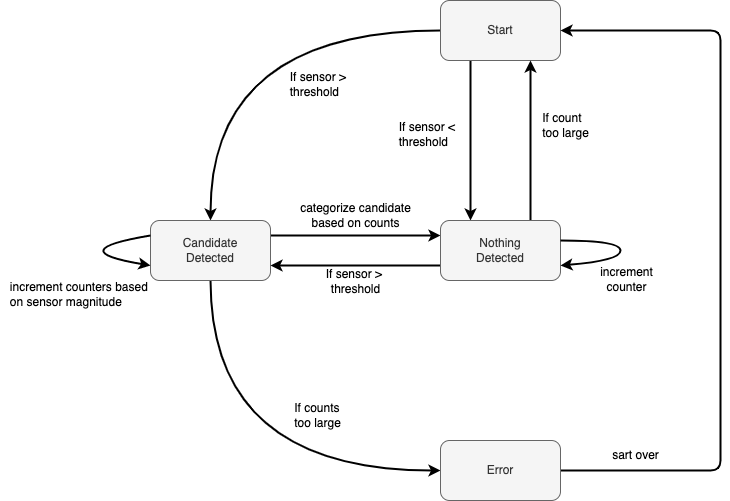

The diagram above was exported from draw.io. Its source (the exported page's mxGraphModel, read from the mxfile embedded in the PNG):
<mxGraphModel dx="959" dy="666" grid="1" gridSize="10" guides="1" tooltips="1" connect="1" arrows="1" fold="1" page="1" pageScale="1" pageWidth="1100" pageHeight="850" math="0" shadow="0">
  <root>
    <mxCell id="0" />
    <mxCell id="1" parent="0" />
    <mxCell id="43" style="html=1;entryX=0.5;entryY=0;entryDx=0;entryDy=0;strokeWidth=2;exitX=0;exitY=0.5;exitDx=0;exitDy=0;edgeStyle=orthogonalEdgeStyle;curved=1;" edge="1" parent="1" source="38" target="40">
      <mxGeometry relative="1" as="geometry" />
    </mxCell>
    <mxCell id="45" style="edgeStyle=orthogonalEdgeStyle;curved=1;html=1;strokeWidth=2;exitX=0.25;exitY=1;exitDx=0;exitDy=0;entryX=0.25;entryY=0;entryDx=0;entryDy=0;" edge="1" parent="1" source="38" target="42">
      <mxGeometry relative="1" as="geometry" />
    </mxCell>
    <mxCell id="38" value="Start" style="rounded=1;whiteSpace=wrap;html=1;fillColor=#f5f5f5;fontColor=#333333;strokeColor=#666666;" vertex="1" parent="1">
      <mxGeometry x="540" y="120" width="120" height="60" as="geometry" />
    </mxCell>
    <mxCell id="47" style="edgeStyle=orthogonalEdgeStyle;curved=1;html=1;entryX=0;entryY=0.5;entryDx=0;entryDy=0;strokeWidth=2;exitX=0.5;exitY=1;exitDx=0;exitDy=0;" edge="1" parent="1" source="40" target="41">
      <mxGeometry relative="1" as="geometry" />
    </mxCell>
    <mxCell id="50" style="edgeStyle=orthogonalEdgeStyle;html=1;entryX=0;entryY=0.25;entryDx=0;entryDy=0;strokeWidth=2;exitX=1;exitY=0.25;exitDx=0;exitDy=0;" edge="1" parent="1" source="40" target="42">
      <mxGeometry relative="1" as="geometry" />
    </mxCell>
    <mxCell id="40" value="Candidate&lt;br style=&quot;border-color: var(--border-color);&quot;&gt;Detected" style="rounded=1;whiteSpace=wrap;html=1;fillColor=#f5f5f5;fontColor=#333333;strokeColor=#666666;" vertex="1" parent="1">
      <mxGeometry x="250" y="340" width="120" height="60" as="geometry" />
    </mxCell>
    <mxCell id="49" style="edgeStyle=orthogonalEdgeStyle;html=1;entryX=1;entryY=0.5;entryDx=0;entryDy=0;strokeWidth=2;exitX=1;exitY=0.5;exitDx=0;exitDy=0;" edge="1" parent="1" source="41" target="38">
      <mxGeometry relative="1" as="geometry">
        <Array as="points">
          <mxPoint x="820" y="590" />
          <mxPoint x="820" y="150" />
        </Array>
      </mxGeometry>
    </mxCell>
    <mxCell id="41" value="Error" style="rounded=1;whiteSpace=wrap;html=1;fillColor=#f5f5f5;fontColor=#333333;strokeColor=#666666;" vertex="1" parent="1">
      <mxGeometry x="540" y="560" width="120" height="60" as="geometry" />
    </mxCell>
    <mxCell id="46" style="edgeStyle=orthogonalEdgeStyle;curved=1;html=1;entryX=0.75;entryY=1;entryDx=0;entryDy=0;strokeWidth=2;exitX=0.75;exitY=0;exitDx=0;exitDy=0;" edge="1" parent="1" source="42" target="38">
      <mxGeometry relative="1" as="geometry" />
    </mxCell>
    <mxCell id="51" style="edgeStyle=orthogonalEdgeStyle;html=1;entryX=1;entryY=0.75;entryDx=0;entryDy=0;strokeWidth=2;exitX=0;exitY=0.75;exitDx=0;exitDy=0;" edge="1" parent="1" source="42" target="40">
      <mxGeometry relative="1" as="geometry" />
    </mxCell>
    <mxCell id="42" value="Nothing&lt;br style=&quot;border-color: var(--border-color);&quot;&gt;Detected" style="rounded=1;whiteSpace=wrap;html=1;fillColor=#f5f5f5;fontColor=#333333;strokeColor=#666666;" vertex="1" parent="1">
      <mxGeometry x="540" y="340" width="120" height="60" as="geometry" />
    </mxCell>
    <mxCell id="48" style="edgeStyle=orthogonalEdgeStyle;curved=1;html=1;entryX=1;entryY=0.75;entryDx=0;entryDy=0;strokeWidth=2;" edge="1" parent="1" source="42" target="42">
      <mxGeometry relative="1" as="geometry">
        <Array as="points">
          <mxPoint x="720" y="370" />
        </Array>
      </mxGeometry>
    </mxCell>
    <mxCell id="52" style="edgeStyle=orthogonalEdgeStyle;html=1;entryX=0;entryY=0.75;entryDx=0;entryDy=0;strokeWidth=2;exitX=0;exitY=0.25;exitDx=0;exitDy=0;curved=1;" edge="1" parent="1" source="40" target="40">
      <mxGeometry relative="1" as="geometry">
        <Array as="points">
          <mxPoint x="160" y="370" />
        </Array>
      </mxGeometry>
    </mxCell>
    <mxCell id="59" value="&lt;div style=&quot;text-align: left;&quot;&gt;&lt;span style=&quot;text-align: center; background-color: rgb(255, 255, 255);&quot;&gt;&lt;font style=&quot;font-size: 12px;&quot;&gt;If sensor &amp;gt;&amp;nbsp;&lt;/font&gt;&lt;/span&gt;&lt;/div&gt;&lt;div style=&quot;text-align: left;&quot;&gt;&lt;span style=&quot;text-align: center; background-color: rgb(255, 255, 255);&quot;&gt;&lt;font style=&quot;font-size: 12px;&quot;&gt;threshold&lt;/font&gt;&lt;/span&gt;&lt;br&gt;&lt;/div&gt;" style="text;html=1;align=center;verticalAlign=middle;resizable=0;points=[];autosize=1;strokeColor=none;fillColor=none;fontSize=10;" vertex="1" parent="1">
      <mxGeometry x="379" y="184" width="80" height="40" as="geometry" />
    </mxCell>
    <mxCell id="60" value="&lt;div style=&quot;text-align: left;&quot;&gt;&lt;span style=&quot;text-align: center; background-color: rgb(255, 255, 255);&quot;&gt;&lt;font style=&quot;font-size: 12px;&quot;&gt;If counts&lt;/font&gt;&lt;/span&gt;&lt;/div&gt;&lt;div style=&quot;text-align: left;&quot;&gt;&lt;span style=&quot;text-align: center; background-color: rgb(255, 255, 255);&quot;&gt;&lt;font style=&quot;font-size: 12px;&quot;&gt;too large&lt;/font&gt;&lt;/span&gt;&lt;br&gt;&lt;/div&gt;" style="text;html=1;align=center;verticalAlign=middle;resizable=0;points=[];autosize=1;strokeColor=none;fillColor=none;fontSize=10;" vertex="1" parent="1">
      <mxGeometry x="382" y="515" width="70" height="40" as="geometry" />
    </mxCell>
    <mxCell id="61" value="&lt;div style=&quot;text-align: center;&quot;&gt;&lt;span style=&quot;font-size: 12px; background-color: rgb(255, 255, 255);&quot;&gt;categorize candidate&lt;/span&gt;&lt;/div&gt;&lt;div style=&quot;text-align: center;&quot;&gt;&lt;span style=&quot;font-size: 12px; background-color: rgb(255, 255, 255);&quot;&gt;based on counts&lt;/span&gt;&lt;br&gt;&lt;/div&gt;" style="text;html=1;align=center;verticalAlign=middle;resizable=0;points=[];autosize=1;strokeColor=none;fillColor=none;fontSize=10;" vertex="1" parent="1">
      <mxGeometry x="390" y="315" width="130" height="40" as="geometry" />
    </mxCell>
    <mxCell id="62" value="&lt;div style=&quot;text-align: center;&quot;&gt;&lt;span style=&quot;font-size: 12px; background-color: rgb(255, 255, 255);&quot;&gt;If sensor &amp;gt;&amp;nbsp;&lt;/span&gt;&lt;/div&gt;&lt;div style=&quot;text-align: center;&quot;&gt;&lt;span style=&quot;font-size: 12px; background-color: rgb(255, 255, 255);&quot;&gt;threshold&lt;/span&gt;&lt;br&gt;&lt;/div&gt;" style="text;html=1;align=center;verticalAlign=middle;resizable=0;points=[];autosize=1;strokeColor=none;fillColor=none;fontSize=10;" vertex="1" parent="1">
      <mxGeometry x="415" y="381" width="80" height="40" as="geometry" />
    </mxCell>
    <mxCell id="64" value="&lt;div style=&quot;text-align: left;&quot;&gt;&lt;span style=&quot;text-align: center; background-color: rgb(255, 255, 255);&quot;&gt;&lt;font style=&quot;font-size: 12px;&quot;&gt;sart over&lt;/font&gt;&lt;/span&gt;&lt;br&gt;&lt;/div&gt;" style="text;html=1;align=center;verticalAlign=middle;resizable=0;points=[];autosize=1;strokeColor=none;fillColor=none;fontSize=10;" vertex="1" parent="1">
      <mxGeometry x="700" y="560" width="70" height="30" as="geometry" />
    </mxCell>
    <mxCell id="65" value="&lt;div style=&quot;text-align: left;&quot;&gt;&lt;span style=&quot;text-align: center; background-color: rgb(255, 255, 255);&quot;&gt;&lt;font style=&quot;font-size: 12px;&quot;&gt;If count&amp;nbsp;&lt;/font&gt;&lt;/span&gt;&lt;/div&gt;&lt;div style=&quot;text-align: left;&quot;&gt;&lt;span style=&quot;text-align: center; background-color: rgb(255, 255, 255);&quot;&gt;&lt;font style=&quot;font-size: 12px;&quot;&gt;too large&lt;/font&gt;&lt;/span&gt;&lt;br&gt;&lt;/div&gt;" style="text;html=1;align=center;verticalAlign=middle;resizable=0;points=[];autosize=1;strokeColor=none;fillColor=none;fontSize=10;" vertex="1" parent="1">
      <mxGeometry x="630" y="225" width="70" height="40" as="geometry" />
    </mxCell>
    <mxCell id="66" value="&lt;div style=&quot;text-align: center;&quot;&gt;&lt;span style=&quot;font-size: 12px; background-color: rgb(255, 255, 255);&quot;&gt;increment&lt;/span&gt;&lt;/div&gt;&lt;div style=&quot;text-align: center;&quot;&gt;&lt;span style=&quot;font-size: 12px; background-color: rgb(255, 255, 255);&quot;&gt;counter&lt;/span&gt;&lt;/div&gt;" style="text;html=1;align=center;verticalAlign=middle;resizable=0;points=[];autosize=1;strokeColor=none;fillColor=none;fontSize=10;" vertex="1" parent="1">
      <mxGeometry x="686" y="379" width="80" height="40" as="geometry" />
    </mxCell>
    <mxCell id="67" value="&lt;div style=&quot;text-align: left;&quot;&gt;&lt;span style=&quot;text-align: center; background-color: rgb(255, 255, 255);&quot;&gt;&lt;font style=&quot;font-size: 12px;&quot;&gt;increment counters&amp;nbsp;&lt;/font&gt;&lt;/span&gt;&lt;span style=&quot;font-size: 12px; background-color: rgb(255, 255, 255); text-align: center;&quot;&gt;based&amp;nbsp;&lt;/span&gt;&lt;/div&gt;&lt;div style=&quot;text-align: left;&quot;&gt;&lt;span style=&quot;font-size: 12px; background-color: rgb(255, 255, 255); text-align: center;&quot;&gt;on sensor magnitude&lt;/span&gt;&lt;/div&gt;" style="text;html=1;align=center;verticalAlign=middle;resizable=0;points=[];autosize=1;strokeColor=none;fillColor=none;fontSize=10;" vertex="1" parent="1">
      <mxGeometry x="100" y="394" width="160" height="40" as="geometry" />
    </mxCell>
    <mxCell id="68" value="&lt;div style=&quot;text-align: left;&quot;&gt;&lt;span style=&quot;text-align: center; background-color: rgb(255, 255, 255);&quot;&gt;&lt;font style=&quot;font-size: 12px;&quot;&gt;If sensor &amp;lt;&amp;nbsp;&lt;/font&gt;&lt;/span&gt;&lt;/div&gt;&lt;div style=&quot;text-align: left;&quot;&gt;&lt;span style=&quot;text-align: center; background-color: rgb(255, 255, 255);&quot;&gt;&lt;font style=&quot;font-size: 12px;&quot;&gt;threshold&lt;/font&gt;&lt;/span&gt;&lt;br&gt;&lt;/div&gt;" style="text;html=1;align=center;verticalAlign=middle;resizable=0;points=[];autosize=1;strokeColor=none;fillColor=none;fontSize=10;" vertex="1" parent="1">
      <mxGeometry x="488" y="234" width="80" height="40" as="geometry" />
    </mxCell>
  </root>
</mxGraphModel>